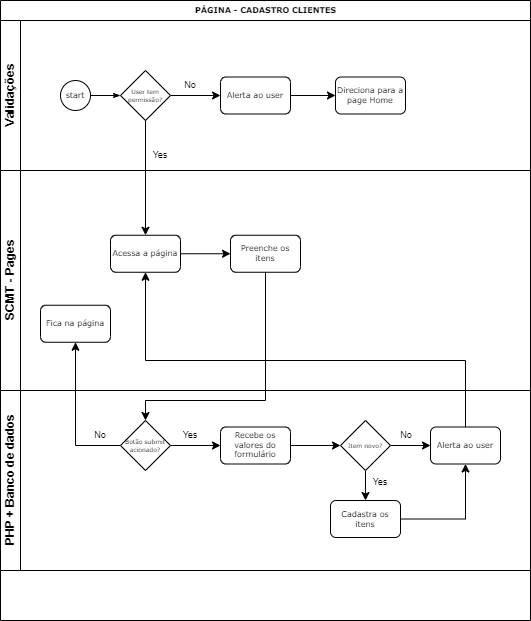

The diagram above was exported from draw.io. Its source (the exported page's mxGraphModel, read from the mxfile embedded in the PNG):
<mxGraphModel dx="1422" dy="762" grid="1" gridSize="10" guides="1" tooltips="1" connect="1" arrows="1" fold="1" page="1" pageScale="1" pageWidth="1100" pageHeight="850" background="none" math="0" shadow="0">
  <root>
    <mxCell id="0" />
    <mxCell id="1" parent="0" />
    <mxCell id="2b4e8129b02d487f-1" value="PÁGINA - CADASTRO CLIENTES" style="swimlane;html=1;childLayout=stackLayout;horizontal=1;startSize=20;horizontalStack=0;rounded=0;shadow=0;labelBackgroundColor=none;strokeWidth=1;fontFamily=Verdana;fontSize=8;align=center;" parent="1" vertex="1">
      <mxGeometry x="180" y="70" width="530" height="620" as="geometry" />
    </mxCell>
    <mxCell id="2b4e8129b02d487f-2" value="Validações" style="swimlane;html=1;startSize=20;horizontal=0;" parent="2b4e8129b02d487f-1" vertex="1">
      <mxGeometry y="20" width="530" height="150" as="geometry" />
    </mxCell>
    <mxCell id="2b4e8129b02d487f-18" style="edgeStyle=orthogonalEdgeStyle;rounded=0;html=1;labelBackgroundColor=none;startArrow=none;startFill=0;startSize=5;endArrow=classicThin;endFill=1;endSize=5;jettySize=auto;orthogonalLoop=1;strokeWidth=1;fontFamily=Verdana;fontSize=8" parent="2b4e8129b02d487f-2" source="2b4e8129b02d487f-5" edge="1">
      <mxGeometry relative="1" as="geometry">
        <mxPoint x="120.00000000000011" y="75" as="targetPoint" />
      </mxGeometry>
    </mxCell>
    <mxCell id="2b4e8129b02d487f-5" value="start" style="ellipse;whiteSpace=wrap;html=1;rounded=0;shadow=0;labelBackgroundColor=none;strokeWidth=1;fontFamily=Verdana;fontSize=8;align=center;" parent="2b4e8129b02d487f-2" vertex="1">
      <mxGeometry x="60" y="60" width="30" height="30" as="geometry" />
    </mxCell>
    <mxCell id="EeEG6P1UcPNVLmZosaJV-40" value="" style="edgeStyle=orthogonalEdgeStyle;rounded=0;orthogonalLoop=1;jettySize=auto;html=1;fontSize=9;" parent="2b4e8129b02d487f-2" source="EeEG6P1UcPNVLmZosaJV-1" target="EeEG6P1UcPNVLmZosaJV-39" edge="1">
      <mxGeometry relative="1" as="geometry" />
    </mxCell>
    <mxCell id="EeEG6P1UcPNVLmZosaJV-1" value="User tem permissão?" style="strokeWidth=1;html=1;shape=mxgraph.flowchart.decision;whiteSpace=wrap;rounded=1;shadow=0;labelBackgroundColor=none;fontFamily=Verdana;fontSize=6;align=center;" parent="2b4e8129b02d487f-2" vertex="1">
      <mxGeometry x="120" y="50" width="50" height="50" as="geometry" />
    </mxCell>
    <mxCell id="EeEG6P1UcPNVLmZosaJV-36" value="Yes" style="text;html=1;strokeColor=none;fillColor=none;align=center;verticalAlign=middle;whiteSpace=wrap;rounded=0;fontSize=9;" parent="2b4e8129b02d487f-2" vertex="1">
      <mxGeometry x="150" y="130" width="20" height="10" as="geometry" />
    </mxCell>
    <mxCell id="EeEG6P1UcPNVLmZosaJV-42" value="" style="edgeStyle=orthogonalEdgeStyle;rounded=0;orthogonalLoop=1;jettySize=auto;html=1;fontSize=9;" parent="2b4e8129b02d487f-2" source="EeEG6P1UcPNVLmZosaJV-39" target="EeEG6P1UcPNVLmZosaJV-41" edge="1">
      <mxGeometry relative="1" as="geometry" />
    </mxCell>
    <mxCell id="EeEG6P1UcPNVLmZosaJV-39" value="Alerta ao user" style="rounded=1;whiteSpace=wrap;html=1;shadow=0;labelBackgroundColor=none;strokeWidth=1;fontFamily=Verdana;fontSize=8;align=center;" parent="2b4e8129b02d487f-2" vertex="1">
      <mxGeometry x="220" y="56.49999999999997" width="70" height="37" as="geometry" />
    </mxCell>
    <mxCell id="EeEG6P1UcPNVLmZosaJV-41" value="Direciona para a page Home" style="rounded=1;whiteSpace=wrap;html=1;shadow=0;labelBackgroundColor=none;strokeWidth=1;fontFamily=Verdana;fontSize=8;align=center;" parent="2b4e8129b02d487f-2" vertex="1">
      <mxGeometry x="335" y="56.49999999999997" width="70" height="37" as="geometry" />
    </mxCell>
    <mxCell id="EeEG6P1UcPNVLmZosaJV-72" value="No" style="text;html=1;strokeColor=none;fillColor=none;align=center;verticalAlign=middle;whiteSpace=wrap;rounded=0;fontSize=9;" parent="2b4e8129b02d487f-2" vertex="1">
      <mxGeometry x="180" y="60" width="20" height="10" as="geometry" />
    </mxCell>
    <mxCell id="2b4e8129b02d487f-3" value="SCMT - Pages" style="swimlane;html=1;startSize=20;horizontal=0;" parent="2b4e8129b02d487f-1" vertex="1">
      <mxGeometry y="170" width="530" height="220" as="geometry" />
    </mxCell>
    <mxCell id="EeEG6P1UcPNVLmZosaJV-4" value="" style="edgeStyle=orthogonalEdgeStyle;rounded=0;orthogonalLoop=1;jettySize=auto;html=1;fontSize=6;" parent="2b4e8129b02d487f-3" source="2b4e8129b02d487f-7" target="EeEG6P1UcPNVLmZosaJV-3" edge="1">
      <mxGeometry relative="1" as="geometry" />
    </mxCell>
    <mxCell id="2b4e8129b02d487f-7" value="Acessa a página" style="rounded=1;whiteSpace=wrap;html=1;shadow=0;labelBackgroundColor=none;strokeWidth=1;fontFamily=Verdana;fontSize=8;align=center;" parent="2b4e8129b02d487f-3" vertex="1">
      <mxGeometry x="110" y="64.74999999999997" width="70" height="37" as="geometry" />
    </mxCell>
    <mxCell id="EeEG6P1UcPNVLmZosaJV-3" value="Preenche os itens" style="rounded=1;whiteSpace=wrap;html=1;shadow=0;labelBackgroundColor=none;strokeWidth=1;fontFamily=Verdana;fontSize=8;align=center;" parent="2b4e8129b02d487f-3" vertex="1">
      <mxGeometry x="230" y="64.74999999999997" width="70" height="37" as="geometry" />
    </mxCell>
    <mxCell id="EeEG6P1UcPNVLmZosaJV-104" value="Fica na página" style="rounded=1;whiteSpace=wrap;html=1;shadow=0;labelBackgroundColor=none;strokeWidth=1;fontFamily=Verdana;fontSize=8;align=center;" parent="2b4e8129b02d487f-3" vertex="1">
      <mxGeometry x="40" y="134.74999999999997" width="70" height="37" as="geometry" />
    </mxCell>
    <mxCell id="EeEG6P1UcPNVLmZosaJV-2" value="" style="edgeStyle=orthogonalEdgeStyle;rounded=0;orthogonalLoop=1;jettySize=auto;html=1;fontSize=6;" parent="2b4e8129b02d487f-1" source="EeEG6P1UcPNVLmZosaJV-1" target="2b4e8129b02d487f-7" edge="1">
      <mxGeometry relative="1" as="geometry" />
    </mxCell>
    <mxCell id="EeEG6P1UcPNVLmZosaJV-105" style="edgeStyle=orthogonalEdgeStyle;rounded=0;orthogonalLoop=1;jettySize=auto;html=1;fontSize=9;" parent="2b4e8129b02d487f-1" source="EeEG6P1UcPNVLmZosaJV-102" target="EeEG6P1UcPNVLmZosaJV-104" edge="1">
      <mxGeometry relative="1" as="geometry" />
    </mxCell>
    <mxCell id="EeEG6P1UcPNVLmZosaJV-195" style="edgeStyle=orthogonalEdgeStyle;rounded=0;orthogonalLoop=1;jettySize=auto;html=1;entryX=0.5;entryY=1;entryDx=0;entryDy=0;fontSize=9;" parent="2b4e8129b02d487f-1" source="EeEG6P1UcPNVLmZosaJV-193" target="2b4e8129b02d487f-7" edge="1">
      <mxGeometry relative="1" as="geometry">
        <Array as="points">
          <mxPoint x="465" y="360" />
          <mxPoint x="145" y="360" />
        </Array>
      </mxGeometry>
    </mxCell>
    <mxCell id="2b4e8129b02d487f-4" value="PHP + Banco de dados" style="swimlane;html=1;startSize=20;horizontal=0;" parent="2b4e8129b02d487f-1" vertex="1">
      <mxGeometry y="390" width="530" height="180" as="geometry" />
    </mxCell>
    <mxCell id="EeEG6P1UcPNVLmZosaJV-147" value="" style="edgeStyle=orthogonalEdgeStyle;rounded=0;orthogonalLoop=1;jettySize=auto;html=1;fontSize=9;" parent="2b4e8129b02d487f-4" source="EeEG6P1UcPNVLmZosaJV-102" target="EeEG6P1UcPNVLmZosaJV-146" edge="1">
      <mxGeometry relative="1" as="geometry" />
    </mxCell>
    <mxCell id="EeEG6P1UcPNVLmZosaJV-102" value="Botão submit acionado?" style="strokeWidth=1;html=1;shape=mxgraph.flowchart.decision;whiteSpace=wrap;rounded=1;shadow=0;labelBackgroundColor=none;fontFamily=Verdana;fontSize=6;align=center;" parent="2b4e8129b02d487f-4" vertex="1">
      <mxGeometry x="120" y="30" width="50" height="50" as="geometry" />
    </mxCell>
    <mxCell id="EeEG6P1UcPNVLmZosaJV-145" value="No" style="text;html=1;strokeColor=none;fillColor=none;align=center;verticalAlign=middle;whiteSpace=wrap;rounded=0;fontSize=9;" parent="2b4e8129b02d487f-4" vertex="1">
      <mxGeometry x="90" y="40" width="20" height="10" as="geometry" />
    </mxCell>
    <mxCell id="EeEG6P1UcPNVLmZosaJV-192" value="" style="edgeStyle=orthogonalEdgeStyle;rounded=0;orthogonalLoop=1;jettySize=auto;html=1;fontSize=9;" parent="2b4e8129b02d487f-4" source="EeEG6P1UcPNVLmZosaJV-146" target="EeEG6P1UcPNVLmZosaJV-191" edge="1">
      <mxGeometry relative="1" as="geometry" />
    </mxCell>
    <mxCell id="EeEG6P1UcPNVLmZosaJV-146" value="Recebe os valores do formulário" style="rounded=1;whiteSpace=wrap;html=1;shadow=0;labelBackgroundColor=none;strokeWidth=1;fontFamily=Verdana;fontSize=8;align=center;" parent="2b4e8129b02d487f-4" vertex="1">
      <mxGeometry x="220" y="36.5" width="70" height="37" as="geometry" />
    </mxCell>
    <mxCell id="EeEG6P1UcPNVLmZosaJV-190" value="Yes" style="text;html=1;strokeColor=none;fillColor=none;align=center;verticalAlign=middle;whiteSpace=wrap;rounded=0;fontSize=9;" parent="2b4e8129b02d487f-4" vertex="1">
      <mxGeometry x="180" y="40" width="20" height="10" as="geometry" />
    </mxCell>
    <mxCell id="EeEG6P1UcPNVLmZosaJV-194" value="" style="edgeStyle=orthogonalEdgeStyle;rounded=0;orthogonalLoop=1;jettySize=auto;html=1;fontSize=9;" parent="2b4e8129b02d487f-4" source="EeEG6P1UcPNVLmZosaJV-191" target="EeEG6P1UcPNVLmZosaJV-193" edge="1">
      <mxGeometry relative="1" as="geometry" />
    </mxCell>
    <mxCell id="EeEG6P1UcPNVLmZosaJV-198" value="" style="edgeStyle=orthogonalEdgeStyle;rounded=0;orthogonalLoop=1;jettySize=auto;html=1;fontSize=9;" parent="2b4e8129b02d487f-4" source="EeEG6P1UcPNVLmZosaJV-191" target="EeEG6P1UcPNVLmZosaJV-197" edge="1">
      <mxGeometry relative="1" as="geometry" />
    </mxCell>
    <mxCell id="EeEG6P1UcPNVLmZosaJV-191" value="Item novo?" style="strokeWidth=1;html=1;shape=mxgraph.flowchart.decision;whiteSpace=wrap;rounded=1;shadow=0;labelBackgroundColor=none;fontFamily=Verdana;fontSize=6;align=center;" parent="2b4e8129b02d487f-4" vertex="1">
      <mxGeometry x="340" y="30" width="50" height="50" as="geometry" />
    </mxCell>
    <mxCell id="EeEG6P1UcPNVLmZosaJV-193" value="Alerta ao user" style="rounded=1;whiteSpace=wrap;html=1;shadow=0;labelBackgroundColor=none;strokeWidth=1;fontFamily=Verdana;fontSize=8;align=center;" parent="2b4e8129b02d487f-4" vertex="1">
      <mxGeometry x="430" y="36.5" width="70" height="37" as="geometry" />
    </mxCell>
    <mxCell id="EeEG6P1UcPNVLmZosaJV-196" value="No" style="text;html=1;strokeColor=none;fillColor=none;align=center;verticalAlign=middle;whiteSpace=wrap;rounded=0;fontSize=9;" parent="2b4e8129b02d487f-4" vertex="1">
      <mxGeometry x="396" y="40" width="20" height="10" as="geometry" />
    </mxCell>
    <mxCell id="EeEG6P1UcPNVLmZosaJV-197" value="Cadastra os itens" style="rounded=1;whiteSpace=wrap;html=1;shadow=0;labelBackgroundColor=none;strokeWidth=1;fontFamily=Verdana;fontSize=8;align=center;" parent="2b4e8129b02d487f-4" vertex="1">
      <mxGeometry x="330" y="110" width="70" height="37" as="geometry" />
    </mxCell>
    <mxCell id="EeEG6P1UcPNVLmZosaJV-199" value="Yes" style="text;html=1;strokeColor=none;fillColor=none;align=center;verticalAlign=middle;whiteSpace=wrap;rounded=0;fontSize=9;" parent="2b4e8129b02d487f-4" vertex="1">
      <mxGeometry x="370" y="87" width="20" height="10" as="geometry" />
    </mxCell>
    <mxCell id="EeEG6P1UcPNVLmZosaJV-202" style="edgeStyle=orthogonalEdgeStyle;rounded=0;orthogonalLoop=1;jettySize=auto;html=1;entryX=0.5;entryY=1;entryDx=0;entryDy=0;fontSize=9;exitX=1;exitY=0.5;exitDx=0;exitDy=0;" parent="2b4e8129b02d487f-4" source="EeEG6P1UcPNVLmZosaJV-197" target="EeEG6P1UcPNVLmZosaJV-193" edge="1">
      <mxGeometry relative="1" as="geometry">
        <mxPoint x="400" y="188.48275862068976" as="sourcePoint" />
      </mxGeometry>
    </mxCell>
    <mxCell id="xqx0gqCT6JwpeH2GDMxz-1" style="edgeStyle=orthogonalEdgeStyle;rounded=0;orthogonalLoop=1;jettySize=auto;html=1;entryX=0.5;entryY=0;entryDx=0;entryDy=0;entryPerimeter=0;fontSize=9;exitX=0.5;exitY=1;exitDx=0;exitDy=0;" parent="2b4e8129b02d487f-1" source="EeEG6P1UcPNVLmZosaJV-3" target="EeEG6P1UcPNVLmZosaJV-102" edge="1">
      <mxGeometry relative="1" as="geometry">
        <Array as="points">
          <mxPoint x="265" y="400" />
          <mxPoint x="145" y="400" />
        </Array>
      </mxGeometry>
    </mxCell>
  </root>
</mxGraphModel>